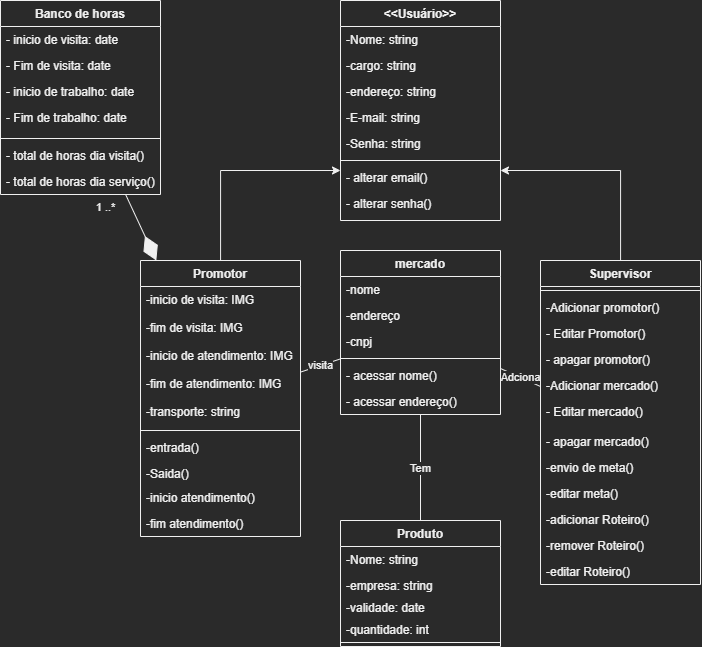

The diagram above was exported from draw.io. Its source (the exported page's mxGraphModel, read from the mxfile embedded in the PNG):
<mxGraphModel dx="1917" dy="654" grid="1" gridSize="10" guides="1" tooltips="1" connect="1" arrows="1" fold="1" page="1" pageScale="1" pageWidth="827" pageHeight="1169" math="0" shadow="0">
  <root>
    <mxCell id="0" />
    <mxCell id="1" parent="0" />
    <mxCell id="1mEYb_6EsdRXf0pPJ2ke-2" value="&lt;&lt;Usuário&gt;&gt;" style="swimlane;fontStyle=1;align=center;verticalAlign=top;childLayout=stackLayout;horizontal=1;startSize=26;horizontalStack=0;resizeParent=1;resizeParentMax=0;resizeLast=0;collapsible=1;marginBottom=0;" parent="1" vertex="1">
      <mxGeometry x="350" y="240" width="160" height="220" as="geometry" />
    </mxCell>
    <mxCell id="1mEYb_6EsdRXf0pPJ2ke-23" value="-Nome: string" style="text;strokeColor=none;fillColor=none;align=left;verticalAlign=top;spacingLeft=4;spacingRight=4;overflow=hidden;rotatable=0;points=[[0,0.5],[1,0.5]];portConstraint=eastwest;" parent="1mEYb_6EsdRXf0pPJ2ke-2" vertex="1">
      <mxGeometry y="26" width="160" height="26" as="geometry" />
    </mxCell>
    <mxCell id="bSp9TecQaxDtSmyv3uQ8-2" value="-cargo: string" style="text;strokeColor=none;fillColor=none;align=left;verticalAlign=top;spacingLeft=4;spacingRight=4;overflow=hidden;rotatable=0;points=[[0,0.5],[1,0.5]];portConstraint=eastwest;" parent="1mEYb_6EsdRXf0pPJ2ke-2" vertex="1">
      <mxGeometry y="52" width="160" height="26" as="geometry" />
    </mxCell>
    <mxCell id="LciIboks5ThXPLt7vz8a-1" value="-endereço: string" style="text;strokeColor=none;fillColor=none;align=left;verticalAlign=top;spacingLeft=4;spacingRight=4;overflow=hidden;rotatable=0;points=[[0,0.5],[1,0.5]];portConstraint=eastwest;" parent="1mEYb_6EsdRXf0pPJ2ke-2" vertex="1">
      <mxGeometry y="78" width="160" height="26" as="geometry" />
    </mxCell>
    <mxCell id="1mEYb_6EsdRXf0pPJ2ke-3" value="-E-mail: string" style="text;strokeColor=none;fillColor=none;align=left;verticalAlign=top;spacingLeft=4;spacingRight=4;overflow=hidden;rotatable=0;points=[[0,0.5],[1,0.5]];portConstraint=eastwest;" parent="1mEYb_6EsdRXf0pPJ2ke-2" vertex="1">
      <mxGeometry y="104" width="160" height="26" as="geometry" />
    </mxCell>
    <mxCell id="1mEYb_6EsdRXf0pPJ2ke-18" value="-Senha: string" style="text;strokeColor=none;fillColor=none;align=left;verticalAlign=top;spacingLeft=4;spacingRight=4;overflow=hidden;rotatable=0;points=[[0,0.5],[1,0.5]];portConstraint=eastwest;" parent="1mEYb_6EsdRXf0pPJ2ke-2" vertex="1">
      <mxGeometry y="130" width="160" height="26" as="geometry" />
    </mxCell>
    <mxCell id="1mEYb_6EsdRXf0pPJ2ke-4" value="" style="line;strokeWidth=1;fillColor=none;align=left;verticalAlign=middle;spacingTop=-1;spacingLeft=3;spacingRight=3;rotatable=0;labelPosition=right;points=[];portConstraint=eastwest;strokeColor=inherit;" parent="1mEYb_6EsdRXf0pPJ2ke-2" vertex="1">
      <mxGeometry y="156" width="160" height="8" as="geometry" />
    </mxCell>
    <mxCell id="1mEYb_6EsdRXf0pPJ2ke-5" value="- alterar email()" style="text;strokeColor=none;fillColor=none;align=left;verticalAlign=top;spacingLeft=4;spacingRight=4;overflow=hidden;rotatable=0;points=[[0,0.5],[1,0.5]];portConstraint=eastwest;" parent="1mEYb_6EsdRXf0pPJ2ke-2" vertex="1">
      <mxGeometry y="164" width="160" height="26" as="geometry" />
    </mxCell>
    <mxCell id="CqLLc7wiGRLUSbpc9KBI-6" value="- alterar senha()" style="text;strokeColor=none;fillColor=none;align=left;verticalAlign=top;spacingLeft=4;spacingRight=4;overflow=hidden;rotatable=0;points=[[0,0.5],[1,0.5]];portConstraint=eastwest;" parent="1mEYb_6EsdRXf0pPJ2ke-2" vertex="1">
      <mxGeometry y="190" width="160" height="30" as="geometry" />
    </mxCell>
    <mxCell id="1mEYb_6EsdRXf0pPJ2ke-21" style="edgeStyle=orthogonalEdgeStyle;rounded=0;orthogonalLoop=1;jettySize=auto;html=1;" parent="1" source="1mEYb_6EsdRXf0pPJ2ke-6" target="1mEYb_6EsdRXf0pPJ2ke-2" edge="1">
      <mxGeometry relative="1" as="geometry">
        <Array as="points">
          <mxPoint x="230" y="410" />
          <mxPoint x="350" y="410" />
        </Array>
      </mxGeometry>
    </mxCell>
    <mxCell id="1mEYb_6EsdRXf0pPJ2ke-6" value="Promotor" style="swimlane;fontStyle=1;align=center;verticalAlign=top;childLayout=stackLayout;horizontal=1;startSize=26;horizontalStack=0;resizeParent=1;resizeParentMax=0;resizeLast=0;collapsible=1;marginBottom=0;" parent="1" vertex="1">
      <mxGeometry x="150" y="500" width="160" height="276" as="geometry" />
    </mxCell>
    <mxCell id="E90zaqGMp9uIQvnqft-X-12" value="-inicio de visita: IMG" style="text;strokeColor=none;fillColor=none;align=left;verticalAlign=top;spacingLeft=4;spacingRight=4;overflow=hidden;rotatable=0;points=[[0,0.5],[1,0.5]];portConstraint=eastwest;" parent="1mEYb_6EsdRXf0pPJ2ke-6" vertex="1">
      <mxGeometry y="26" width="160" height="28" as="geometry" />
    </mxCell>
    <mxCell id="E90zaqGMp9uIQvnqft-X-15" value="-fim de visita: IMG" style="text;strokeColor=none;fillColor=none;align=left;verticalAlign=top;spacingLeft=4;spacingRight=4;overflow=hidden;rotatable=0;points=[[0,0.5],[1,0.5]];portConstraint=eastwest;" parent="1mEYb_6EsdRXf0pPJ2ke-6" vertex="1">
      <mxGeometry y="54" width="160" height="28" as="geometry" />
    </mxCell>
    <mxCell id="E90zaqGMp9uIQvnqft-X-17" value="-inicio de atendimento: IMG" style="text;strokeColor=none;fillColor=none;align=left;verticalAlign=top;spacingLeft=4;spacingRight=4;overflow=hidden;rotatable=0;points=[[0,0.5],[1,0.5]];portConstraint=eastwest;" parent="1mEYb_6EsdRXf0pPJ2ke-6" vertex="1">
      <mxGeometry y="82" width="160" height="28" as="geometry" />
    </mxCell>
    <mxCell id="E90zaqGMp9uIQvnqft-X-16" value="-fim de atendimento: IMG" style="text;strokeColor=none;fillColor=none;align=left;verticalAlign=top;spacingLeft=4;spacingRight=4;overflow=hidden;rotatable=0;points=[[0,0.5],[1,0.5]];portConstraint=eastwest;" parent="1mEYb_6EsdRXf0pPJ2ke-6" vertex="1">
      <mxGeometry y="110" width="160" height="28" as="geometry" />
    </mxCell>
    <mxCell id="bSp9TecQaxDtSmyv3uQ8-1" value="-transporte: string" style="text;strokeColor=none;fillColor=none;align=left;verticalAlign=top;spacingLeft=4;spacingRight=4;overflow=hidden;rotatable=0;points=[[0,0.5],[1,0.5]];portConstraint=eastwest;" parent="1mEYb_6EsdRXf0pPJ2ke-6" vertex="1">
      <mxGeometry y="138" width="160" height="28" as="geometry" />
    </mxCell>
    <mxCell id="1mEYb_6EsdRXf0pPJ2ke-8" value="" style="line;strokeWidth=1;fillColor=none;align=left;verticalAlign=middle;spacingTop=-1;spacingLeft=3;spacingRight=3;rotatable=0;labelPosition=right;points=[];portConstraint=eastwest;strokeColor=inherit;" parent="1mEYb_6EsdRXf0pPJ2ke-6" vertex="1">
      <mxGeometry y="166" width="160" height="8" as="geometry" />
    </mxCell>
    <mxCell id="CqLLc7wiGRLUSbpc9KBI-2" value="-entrada()" style="text;strokeColor=none;fillColor=none;align=left;verticalAlign=top;spacingLeft=4;spacingRight=4;overflow=hidden;rotatable=0;points=[[0,0.5],[1,0.5]];portConstraint=eastwest;" parent="1mEYb_6EsdRXf0pPJ2ke-6" vertex="1">
      <mxGeometry y="174" width="160" height="26" as="geometry" />
    </mxCell>
    <mxCell id="1mEYb_6EsdRXf0pPJ2ke-9" value="-Saida()" style="text;strokeColor=none;fillColor=none;align=left;verticalAlign=top;spacingLeft=4;spacingRight=4;overflow=hidden;rotatable=0;points=[[0,0.5],[1,0.5]];portConstraint=eastwest;" parent="1mEYb_6EsdRXf0pPJ2ke-6" vertex="1">
      <mxGeometry y="200" width="160" height="24" as="geometry" />
    </mxCell>
    <mxCell id="E90zaqGMp9uIQvnqft-X-14" value="-inicio atendimento()" style="text;strokeColor=none;fillColor=none;align=left;verticalAlign=top;spacingLeft=4;spacingRight=4;overflow=hidden;rotatable=0;points=[[0,0.5],[1,0.5]];portConstraint=eastwest;" parent="1mEYb_6EsdRXf0pPJ2ke-6" vertex="1">
      <mxGeometry y="224" width="160" height="26" as="geometry" />
    </mxCell>
    <mxCell id="CqLLc7wiGRLUSbpc9KBI-7" value="-fim atendimento()" style="text;strokeColor=none;fillColor=none;align=left;verticalAlign=top;spacingLeft=4;spacingRight=4;overflow=hidden;rotatable=0;points=[[0,0.5],[1,0.5]];portConstraint=eastwest;" parent="1mEYb_6EsdRXf0pPJ2ke-6" vertex="1">
      <mxGeometry y="250" width="160" height="26" as="geometry" />
    </mxCell>
    <mxCell id="1mEYb_6EsdRXf0pPJ2ke-22" style="edgeStyle=orthogonalEdgeStyle;rounded=0;orthogonalLoop=1;jettySize=auto;html=1;" parent="1" source="1mEYb_6EsdRXf0pPJ2ke-14" target="1mEYb_6EsdRXf0pPJ2ke-2" edge="1">
      <mxGeometry relative="1" as="geometry">
        <Array as="points">
          <mxPoint x="630" y="410" />
          <mxPoint x="510" y="410" />
        </Array>
      </mxGeometry>
    </mxCell>
    <mxCell id="1mEYb_6EsdRXf0pPJ2ke-14" value="Supervisor" style="swimlane;fontStyle=1;align=center;verticalAlign=top;childLayout=stackLayout;horizontal=1;startSize=26;horizontalStack=0;resizeParent=1;resizeParentMax=0;resizeLast=0;collapsible=1;marginBottom=0;" parent="1" vertex="1">
      <mxGeometry x="550" y="500" width="160" height="324" as="geometry" />
    </mxCell>
    <mxCell id="1mEYb_6EsdRXf0pPJ2ke-16" value="" style="line;strokeWidth=1;fillColor=none;align=left;verticalAlign=middle;spacingTop=-1;spacingLeft=3;spacingRight=3;rotatable=0;labelPosition=right;points=[];portConstraint=eastwest;strokeColor=inherit;" parent="1mEYb_6EsdRXf0pPJ2ke-14" vertex="1">
      <mxGeometry y="26" width="160" height="8" as="geometry" />
    </mxCell>
    <mxCell id="CqLLc7wiGRLUSbpc9KBI-8" value="-Adicionar promotor()" style="text;strokeColor=none;fillColor=none;align=left;verticalAlign=top;spacingLeft=4;spacingRight=4;overflow=hidden;rotatable=0;points=[[0,0.5],[1,0.5]];portConstraint=eastwest;" parent="1mEYb_6EsdRXf0pPJ2ke-14" vertex="1">
      <mxGeometry y="34" width="160" height="26" as="geometry" />
    </mxCell>
    <mxCell id="CqLLc7wiGRLUSbpc9KBI-9" value="- Editar Promotor()" style="text;strokeColor=none;fillColor=none;align=left;verticalAlign=top;spacingLeft=4;spacingRight=4;overflow=hidden;rotatable=0;points=[[0,0.5],[1,0.5]];portConstraint=eastwest;" parent="1mEYb_6EsdRXf0pPJ2ke-14" vertex="1">
      <mxGeometry y="60" width="160" height="26" as="geometry" />
    </mxCell>
    <mxCell id="1mEYb_6EsdRXf0pPJ2ke-17" value="- apagar promotor()" style="text;strokeColor=none;fillColor=none;align=left;verticalAlign=top;spacingLeft=4;spacingRight=4;overflow=hidden;rotatable=0;points=[[0,0.5],[1,0.5]];portConstraint=eastwest;" parent="1mEYb_6EsdRXf0pPJ2ke-14" vertex="1">
      <mxGeometry y="86" width="160" height="26" as="geometry" />
    </mxCell>
    <mxCell id="E90zaqGMp9uIQvnqft-X-21" value="-Adicionar mercado()" style="text;strokeColor=none;fillColor=none;align=left;verticalAlign=top;spacingLeft=4;spacingRight=4;overflow=hidden;rotatable=0;points=[[0,0.5],[1,0.5]];portConstraint=eastwest;" parent="1mEYb_6EsdRXf0pPJ2ke-14" vertex="1">
      <mxGeometry y="112" width="160" height="26" as="geometry" />
    </mxCell>
    <mxCell id="E90zaqGMp9uIQvnqft-X-22" value="- Editar mercado()" style="text;strokeColor=none;fillColor=none;align=left;verticalAlign=top;spacingLeft=4;spacingRight=4;overflow=hidden;rotatable=0;points=[[0,0.5],[1,0.5]];portConstraint=eastwest;" parent="1mEYb_6EsdRXf0pPJ2ke-14" vertex="1">
      <mxGeometry y="138" width="160" height="30" as="geometry" />
    </mxCell>
    <mxCell id="E90zaqGMp9uIQvnqft-X-23" value="- apagar mercado()" style="text;strokeColor=none;fillColor=none;align=left;verticalAlign=top;spacingLeft=4;spacingRight=4;overflow=hidden;rotatable=0;points=[[0,0.5],[1,0.5]];portConstraint=eastwest;" parent="1mEYb_6EsdRXf0pPJ2ke-14" vertex="1">
      <mxGeometry y="168" width="160" height="26" as="geometry" />
    </mxCell>
    <mxCell id="E90zaqGMp9uIQvnqft-X-25" value="-envio de meta()" style="text;strokeColor=none;fillColor=none;align=left;verticalAlign=top;spacingLeft=4;spacingRight=4;overflow=hidden;rotatable=0;points=[[0,0.5],[1,0.5]];portConstraint=eastwest;" parent="1mEYb_6EsdRXf0pPJ2ke-14" vertex="1">
      <mxGeometry y="194" width="160" height="26" as="geometry" />
    </mxCell>
    <mxCell id="E90zaqGMp9uIQvnqft-X-27" value="-editar meta()" style="text;strokeColor=none;fillColor=none;align=left;verticalAlign=top;spacingLeft=4;spacingRight=4;overflow=hidden;rotatable=0;points=[[0,0.5],[1,0.5]];portConstraint=eastwest;" parent="1mEYb_6EsdRXf0pPJ2ke-14" vertex="1">
      <mxGeometry y="220" width="160" height="26" as="geometry" />
    </mxCell>
    <mxCell id="YcQp_PSBKIcWSgDovPqL-1" value="-adicionar Roteiro()" style="text;strokeColor=none;fillColor=none;align=left;verticalAlign=top;spacingLeft=4;spacingRight=4;overflow=hidden;rotatable=0;points=[[0,0.5],[1,0.5]];portConstraint=eastwest;" parent="1mEYb_6EsdRXf0pPJ2ke-14" vertex="1">
      <mxGeometry y="246" width="160" height="26" as="geometry" />
    </mxCell>
    <mxCell id="YcQp_PSBKIcWSgDovPqL-2" value="-remover Roteiro()" style="text;strokeColor=none;fillColor=none;align=left;verticalAlign=top;spacingLeft=4;spacingRight=4;overflow=hidden;rotatable=0;points=[[0,0.5],[1,0.5]];portConstraint=eastwest;" parent="1mEYb_6EsdRXf0pPJ2ke-14" vertex="1">
      <mxGeometry y="272" width="160" height="26" as="geometry" />
    </mxCell>
    <mxCell id="YcQp_PSBKIcWSgDovPqL-3" value="-editar Roteiro()" style="text;strokeColor=none;fillColor=none;align=left;verticalAlign=top;spacingLeft=4;spacingRight=4;overflow=hidden;rotatable=0;points=[[0,0.5],[1,0.5]];portConstraint=eastwest;" parent="1mEYb_6EsdRXf0pPJ2ke-14" vertex="1">
      <mxGeometry y="298" width="160" height="26" as="geometry" />
    </mxCell>
    <mxCell id="0S2Q0mI9KxyTpFV2hVLU-5" value="Produto" style="swimlane;fontStyle=1;align=center;verticalAlign=top;childLayout=stackLayout;horizontal=1;startSize=26;horizontalStack=0;resizeParent=1;resizeParentMax=0;resizeLast=0;collapsible=1;marginBottom=0;" parent="1" vertex="1">
      <mxGeometry x="350" y="760" width="160" height="126" as="geometry" />
    </mxCell>
    <mxCell id="0S2Q0mI9KxyTpFV2hVLU-6" value="-Nome: string" style="text;strokeColor=none;fillColor=none;align=left;verticalAlign=top;spacingLeft=4;spacingRight=4;overflow=hidden;rotatable=0;points=[[0,0.5],[1,0.5]];portConstraint=eastwest;" parent="0S2Q0mI9KxyTpFV2hVLU-5" vertex="1">
      <mxGeometry y="26" width="160" height="26" as="geometry" />
    </mxCell>
    <mxCell id="E90zaqGMp9uIQvnqft-X-1" value="-empresa: string" style="text;strokeColor=none;fillColor=none;align=left;verticalAlign=top;spacingLeft=4;spacingRight=4;overflow=hidden;rotatable=0;points=[[0,0.5],[1,0.5]];portConstraint=eastwest;" parent="0S2Q0mI9KxyTpFV2hVLU-5" vertex="1">
      <mxGeometry y="52" width="160" height="22" as="geometry" />
    </mxCell>
    <mxCell id="E90zaqGMp9uIQvnqft-X-3" value="-validade: date" style="text;strokeColor=none;fillColor=none;align=left;verticalAlign=top;spacingLeft=4;spacingRight=4;overflow=hidden;rotatable=0;points=[[0,0.5],[1,0.5]];portConstraint=eastwest;" parent="0S2Q0mI9KxyTpFV2hVLU-5" vertex="1">
      <mxGeometry y="74" width="160" height="22" as="geometry" />
    </mxCell>
    <mxCell id="E90zaqGMp9uIQvnqft-X-2" value="-quantidade: int" style="text;strokeColor=none;fillColor=none;align=left;verticalAlign=top;spacingLeft=4;spacingRight=4;overflow=hidden;rotatable=0;points=[[0,0.5],[1,0.5]];portConstraint=eastwest;" parent="0S2Q0mI9KxyTpFV2hVLU-5" vertex="1">
      <mxGeometry y="96" width="160" height="22" as="geometry" />
    </mxCell>
    <mxCell id="0S2Q0mI9KxyTpFV2hVLU-7" value="" style="line;strokeWidth=1;fillColor=none;align=left;verticalAlign=middle;spacingTop=-1;spacingLeft=3;spacingRight=3;rotatable=0;labelPosition=right;points=[];portConstraint=eastwest;strokeColor=inherit;" parent="0S2Q0mI9KxyTpFV2hVLU-5" vertex="1">
      <mxGeometry y="118" width="160" height="8" as="geometry" />
    </mxCell>
    <mxCell id="E90zaqGMp9uIQvnqft-X-4" value="mercado" style="swimlane;fontStyle=1;align=center;verticalAlign=top;childLayout=stackLayout;horizontal=1;startSize=26;horizontalStack=0;resizeParent=1;resizeParentMax=0;resizeLast=0;collapsible=1;marginBottom=0;" parent="1" vertex="1">
      <mxGeometry x="350" y="490" width="160" height="164" as="geometry" />
    </mxCell>
    <mxCell id="E90zaqGMp9uIQvnqft-X-9" value="-nome&#10;" style="text;strokeColor=none;fillColor=none;align=left;verticalAlign=top;spacingLeft=4;spacingRight=4;overflow=hidden;rotatable=0;points=[[0,0.5],[1,0.5]];portConstraint=eastwest;" parent="E90zaqGMp9uIQvnqft-X-4" vertex="1">
      <mxGeometry y="26" width="160" height="26" as="geometry" />
    </mxCell>
    <mxCell id="E90zaqGMp9uIQvnqft-X-8" value="-endereço" style="text;strokeColor=none;fillColor=none;align=left;verticalAlign=top;spacingLeft=4;spacingRight=4;overflow=hidden;rotatable=0;points=[[0,0.5],[1,0.5]];portConstraint=eastwest;" parent="E90zaqGMp9uIQvnqft-X-4" vertex="1">
      <mxGeometry y="52" width="160" height="26" as="geometry" />
    </mxCell>
    <mxCell id="E90zaqGMp9uIQvnqft-X-10" value="-cnpj" style="text;strokeColor=none;fillColor=none;align=left;verticalAlign=top;spacingLeft=4;spacingRight=4;overflow=hidden;rotatable=0;points=[[0,0.5],[1,0.5]];portConstraint=eastwest;" parent="E90zaqGMp9uIQvnqft-X-4" vertex="1">
      <mxGeometry y="78" width="160" height="26" as="geometry" />
    </mxCell>
    <mxCell id="E90zaqGMp9uIQvnqft-X-6" value="" style="line;strokeWidth=1;fillColor=none;align=left;verticalAlign=middle;spacingTop=-1;spacingLeft=3;spacingRight=3;rotatable=0;labelPosition=right;points=[];portConstraint=eastwest;strokeColor=inherit;" parent="E90zaqGMp9uIQvnqft-X-4" vertex="1">
      <mxGeometry y="104" width="160" height="8" as="geometry" />
    </mxCell>
    <mxCell id="E90zaqGMp9uIQvnqft-X-24" value="- acessar nome()" style="text;strokeColor=none;fillColor=none;align=left;verticalAlign=top;spacingLeft=4;spacingRight=4;overflow=hidden;rotatable=0;points=[[0,0.5],[1,0.5]];portConstraint=eastwest;" parent="E90zaqGMp9uIQvnqft-X-4" vertex="1">
      <mxGeometry y="112" width="160" height="26" as="geometry" />
    </mxCell>
    <mxCell id="E90zaqGMp9uIQvnqft-X-7" value="- acessar endereço()" style="text;strokeColor=none;fillColor=none;align=left;verticalAlign=top;spacingLeft=4;spacingRight=4;overflow=hidden;rotatable=0;points=[[0,0.5],[1,0.5]];portConstraint=eastwest;" parent="E90zaqGMp9uIQvnqft-X-4" vertex="1">
      <mxGeometry y="138" width="160" height="26" as="geometry" />
    </mxCell>
    <mxCell id="kBMTSvwk6dbTteUTdBIH-3" value="Tem" style="endArrow=none;html=1;rounded=0;" parent="1" source="0S2Q0mI9KxyTpFV2hVLU-5" target="E90zaqGMp9uIQvnqft-X-4" edge="1">
      <mxGeometry width="50" height="50" relative="1" as="geometry">
        <mxPoint x="220" y="1120" as="sourcePoint" />
        <mxPoint x="270" y="1070" as="targetPoint" />
      </mxGeometry>
    </mxCell>
    <mxCell id="kBMTSvwk6dbTteUTdBIH-4" value="visita" style="endArrow=none;html=1;rounded=0;" parent="1" source="E90zaqGMp9uIQvnqft-X-4" target="1mEYb_6EsdRXf0pPJ2ke-6" edge="1">
      <mxGeometry width="50" height="50" relative="1" as="geometry">
        <mxPoint x="180" y="730" as="sourcePoint" />
        <mxPoint x="230" y="680" as="targetPoint" />
      </mxGeometry>
    </mxCell>
    <mxCell id="kBMTSvwk6dbTteUTdBIH-5" value="Adciona" style="endArrow=none;html=1;rounded=0;" parent="1" source="E90zaqGMp9uIQvnqft-X-4" target="1mEYb_6EsdRXf0pPJ2ke-14" edge="1">
      <mxGeometry width="50" height="50" relative="1" as="geometry">
        <mxPoint x="610" y="570" as="sourcePoint" />
        <mxPoint x="660" y="520" as="targetPoint" />
      </mxGeometry>
    </mxCell>
    <mxCell id="kBMTSvwk6dbTteUTdBIH-6" value="Banco de horas" style="swimlane;fontStyle=1;align=center;verticalAlign=top;childLayout=stackLayout;horizontal=1;startSize=26;horizontalStack=0;resizeParent=1;resizeParentMax=0;resizeLast=0;collapsible=1;marginBottom=0;" parent="1" vertex="1">
      <mxGeometry x="10" y="240" width="160" height="194" as="geometry" />
    </mxCell>
    <mxCell id="kBMTSvwk6dbTteUTdBIH-7" value="- inicio de visita: date" style="text;strokeColor=none;fillColor=none;align=left;verticalAlign=top;spacingLeft=4;spacingRight=4;overflow=hidden;rotatable=0;points=[[0,0.5],[1,0.5]];portConstraint=eastwest;" parent="kBMTSvwk6dbTteUTdBIH-6" vertex="1">
      <mxGeometry y="26" width="160" height="26" as="geometry" />
    </mxCell>
    <mxCell id="kBMTSvwk6dbTteUTdBIH-10" value="- Fim de visita: date" style="text;strokeColor=none;fillColor=none;align=left;verticalAlign=top;spacingLeft=4;spacingRight=4;overflow=hidden;rotatable=0;points=[[0,0.5],[1,0.5]];portConstraint=eastwest;" parent="kBMTSvwk6dbTteUTdBIH-6" vertex="1">
      <mxGeometry y="52" width="160" height="26" as="geometry" />
    </mxCell>
    <mxCell id="kBMTSvwk6dbTteUTdBIH-11" value="- inicio de trabalho: date" style="text;strokeColor=none;fillColor=none;align=left;verticalAlign=top;spacingLeft=4;spacingRight=4;overflow=hidden;rotatable=0;points=[[0,0.5],[1,0.5]];portConstraint=eastwest;" parent="kBMTSvwk6dbTteUTdBIH-6" vertex="1">
      <mxGeometry y="78" width="160" height="26" as="geometry" />
    </mxCell>
    <mxCell id="kBMTSvwk6dbTteUTdBIH-12" value="- Fim de trabalho: date" style="text;strokeColor=none;fillColor=none;align=left;verticalAlign=top;spacingLeft=4;spacingRight=4;overflow=hidden;rotatable=0;points=[[0,0.5],[1,0.5]];portConstraint=eastwest;" parent="kBMTSvwk6dbTteUTdBIH-6" vertex="1">
      <mxGeometry y="104" width="160" height="30" as="geometry" />
    </mxCell>
    <mxCell id="kBMTSvwk6dbTteUTdBIH-8" value="" style="line;strokeWidth=1;fillColor=none;align=left;verticalAlign=middle;spacingTop=-1;spacingLeft=3;spacingRight=3;rotatable=0;labelPosition=right;points=[];portConstraint=eastwest;strokeColor=inherit;" parent="kBMTSvwk6dbTteUTdBIH-6" vertex="1">
      <mxGeometry y="134" width="160" height="8" as="geometry" />
    </mxCell>
    <mxCell id="kBMTSvwk6dbTteUTdBIH-16" value="- total de horas dia visita()" style="text;strokeColor=none;fillColor=none;align=left;verticalAlign=top;spacingLeft=4;spacingRight=4;overflow=hidden;rotatable=0;points=[[0,0.5],[1,0.5]];portConstraint=eastwest;" parent="kBMTSvwk6dbTteUTdBIH-6" vertex="1">
      <mxGeometry y="142" width="160" height="26" as="geometry" />
    </mxCell>
    <mxCell id="kBMTSvwk6dbTteUTdBIH-9" value="- total de horas dia serviço()" style="text;strokeColor=none;fillColor=none;align=left;verticalAlign=top;spacingLeft=4;spacingRight=4;overflow=hidden;rotatable=0;points=[[0,0.5],[1,0.5]];portConstraint=eastwest;" parent="kBMTSvwk6dbTteUTdBIH-6" vertex="1">
      <mxGeometry y="168" width="160" height="26" as="geometry" />
    </mxCell>
    <mxCell id="kBMTSvwk6dbTteUTdBIH-14" value="" style="endArrow=diamondThin;endFill=1;endSize=24;html=1;rounded=0;" parent="1" source="kBMTSvwk6dbTteUTdBIH-6" target="1mEYb_6EsdRXf0pPJ2ke-6" edge="1">
      <mxGeometry width="160" relative="1" as="geometry">
        <mxPoint x="-30" y="690" as="sourcePoint" />
        <mxPoint x="130" y="690" as="targetPoint" />
      </mxGeometry>
    </mxCell>
    <mxCell id="kBMTSvwk6dbTteUTdBIH-15" value="1 ..*" style="edgeLabel;html=1;align=center;verticalAlign=middle;resizable=0;points=[];" parent="kBMTSvwk6dbTteUTdBIH-14" vertex="1" connectable="0">
      <mxGeometry x="-0.325" y="3" relative="1" as="geometry">
        <mxPoint x="-34" y="-9" as="offset" />
      </mxGeometry>
    </mxCell>
  </root>
</mxGraphModel>